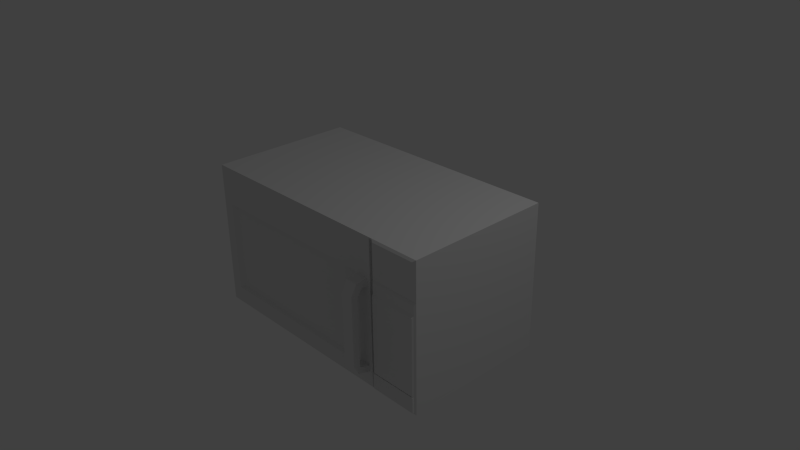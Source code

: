 # Source: microwave.blend  (saved by Blender 2.70.0; exported with 4.5.12 LTS)
import bpy
from mathutils import Matrix  # noqa: F401  (used for matrix-valued properties, if any)

bpy.ops.wm.read_factory_settings(use_empty=True)
scene = bpy.context.scene
scene.name = 'Scene'

# ---- collections
col_collection_1 = bpy.data.collections.new('Collection 1'); scene.collection.children.link(col_collection_1)

# ---- materials (node trees are filled in below, after node groups)
mat_material = bpy.data.materials.new('Material')
mat_material.alpha_threshold = 0.0
mat_material.use_transparent_shadow = False
mat_material.roughness = 0.5
mat_material.line_color = (0.0, 0.0, 0.0, 1.0)

# ---- material node trees

# ---- world
world_world = bpy.data.worlds.new('World'); scene.world = world_world
world_world.color = (0.05088, 0.05088, 0.05088)
world_world.use_sun_shadow = False
world_world.sun_shadow_jitter_overblur = 0.0
world_world.cycles.sampling_method = 'MANUAL'
world_world.cycles.sample_map_resolution = 256

# ---- cameras
cam_camera = bpy.data.cameras.new('Camera')
cam_camera.clip_end = 100.0
cam_camera.lens = 35.0
cam_camera.sensor_width = 32.0
cam_camera.sensor_height = 18.0
cam_camera.ortho_scale = 7.314
cam_camera.dof.focus_distance = 0.0
cam_camera.dof.aperture_fstop = 128.0

# ---- lights
light_lamp = bpy.data.lights.new('Lamp', 'POINT')
light_lamp.transmission_factor = 0.0
light_lamp.cutoff_distance = 30.0
light_lamp.energy = 100.0
light_lamp.shadow_buffer_clip_start = 1.001
light_lamp.shadow_soft_size = 0.1
light_lamp.shadow_maximum_resolution = 0.006
light_lamp.use_absolute_resolution = True
light_lamp.cycles.use_multiple_importance_sampling = False

# ---- meshes
me_cube = bpy.data.meshes.new('Cube')
me_cube.from_pydata([(1.0, 1.0, -1.0), (1.0, -1.0, -1.0), (-1.0, -1.0, -1.0), (-1.0, 1.0, -1.0), (1.0, 1.0, 1.0), (1.0, -1.0, 1.0), (-1.0, -1.0, 1.0), (-1.0, 1.0, 1.0), (0.5928, 1.0, -1.0), (0.5928, -1.0, -1.0), (0.5928, 1.0, 1.0), (0.5928, -1.0, 1.0), (0.6177, 1.0, -1.0), (0.6177, -1.0, -1.0), (0.6177, 1.0, 1.0), (0.6177, -1.0, 1.0), (0.5928, -0.9477, -0.9073), (0.5928, -0.9477, 0.9073), (0.6177, -0.9477, -0.9073), (0.6177, -0.9477, 0.9073), (1.0, 1.0, 0.4812), (1.0, -1.0, 0.4812), (-1.0, -1.0, 0.4812), (-1.0, 1.0, 0.4812), (0.5928, -1.0, 0.4812), (0.5928, 1.0, 0.4812), (0.6177, -1.0, 0.4812), (0.6177, 1.0, 0.4812), (0.5928, -0.9477, 0.4366), (0.6177, -0.9477, 0.4366), (0.9795, -1.023, 0.9722), (0.6382, -1.023, 0.9722), (0.9795, -1.023, 0.509), (0.6382, -1.023, 0.509), (0.9894, -1.021, -0.9589), (0.6283, -1.021, -0.9589), (0.9894, -1.021, 0.4401), (0.6283, -1.021, 0.4401), (0.4466, 1.0, -1.0), (-0.9171, 1.0, -1.0), (0.4466, -1.0, -1.0), (-0.9171, -1.0, -1.0), (0.4466, 1.0, 1.0), (-0.9171, 1.0, 1.0), (0.4466, -1.0, 1.0), (-0.9171, -1.0, 1.0), (0.4466, -1.0, 0.4812), (-0.9171, -1.0, 0.4812), (0.4466, 1.0, 0.4812), (-0.9171, 1.0, 0.4812), (0.5928, -1.0, -0.7746), (0.6177, -1.0, -0.7746), (0.5928, -0.9477, -0.7028), (0.6177, -0.9477, -0.7028), (1.0, 1.0, -0.7746), (1.0, -1.0, -0.7746), (-1.0, -1.0, -0.7746), (-1.0, 1.0, -0.7746), (0.5928, 1.0, -0.7746), (0.6177, 1.0, -0.7746), (0.6283, -1.021, -0.746), (0.9894, -1.021, -0.746), (0.4466, 1.0, -0.7746), (-0.9171, 1.0, -0.7746), (0.4466, -1.0, -0.7746), (-0.9171, -1.0, -0.7746), (0.4084, -0.9535, 0.4475), (-0.8789, -0.9535, 0.4475), (0.4084, -0.9535, -0.7409), (-0.8789, -0.9535, -0.7409), (0.9894, -1.044, -0.9589), (0.6283, -1.044, -0.9589), (0.6283, -1.044, -0.746), (0.9894, -1.044, -0.746), (0.4466, 1.0, 0.3522), (-0.9171, 1.0, 0.3522), (0.5928, -1.0, 0.3522), (0.6177, -1.0, 0.3522), (0.5928, -0.9477, 0.3195), (0.6177, -0.9477, 0.3195), (1.0, 1.0, 0.3522), (1.0, -1.0, 0.3522), (-1.0, -1.0, 0.3522), (-1.0, 1.0, 0.3522), (0.5928, 1.0, 0.3522), (0.6177, 1.0, 0.3522), (0.6283, -1.021, 0.3183), (0.9894, -1.021, 0.3183), (0.4466, -1.0, 0.3522), (-0.9171, -1.0, 0.3522), (0.4084, -0.9535, 0.3254), (-0.8789, -0.9535, 0.3254), (0.5655, -1.0, 0.4725), (0.4739, -1.0, 0.4725), (0.5655, -1.0, 0.3608), (0.4739, -1.0, 0.3608), (0.5655, -1.16, 0.4539), (0.4739, -1.16, 0.4539), (0.5655, -1.076, 0.3795), (0.4739, -1.076, 0.3795), (0.5655, -1.238, 0.3092), (0.4739, -1.238, 0.3092), (0.5655, -1.15, 0.2753), (0.4739, -1.15, 0.2753), (0.5655, -1.238, -0.6206), (0.4739, -1.238, -0.6206), (0.5655, -1.15, -0.6545), (0.4739, -1.15, -0.6545), (0.5655, -1.171, -0.7504), (0.4739, -1.171, -0.7504), (0.5655, -1.134, -0.677), (0.4739, -1.134, -0.677), (0.5655, -1.003, -0.8007), (0.4739, -1.003, -0.8007), (0.5655, -0.9829, -0.7208), (0.4739, -0.9829, -0.7208), (0.634, -1.041, -0.7359), (0.9838, -1.041, -0.7359), (0.634, -1.041, 0.2953), (0.9838, -1.041, 0.2953)], [], [(39, 41, 2, 3), (43, 7, 6, 45), (20, 4, 5, 21), (47, 45, 6, 22), (22, 6, 7, 23), (63, 39, 3, 57), (12, 13, 9, 8), (14, 10, 11, 15), (26, 15, 19, 29), (59, 12, 8, 58), (0, 1, 13, 12), (4, 14, 15, 5), (26, 21, 32, 33), (54, 0, 12, 59), (29, 19, 17, 28), (15, 11, 17, 19), (9, 13, 18, 16), (50, 9, 16, 52), (80, 20, 21, 81), (89, 47, 22, 82), (82, 22, 23, 83), (43, 49, 23, 7), (77, 26, 29, 79), (14, 27, 25, 10), (21, 26, 37, 36), (4, 20, 27, 14), (79, 29, 28, 78), (11, 24, 28, 17), (32, 30, 31, 33), (15, 26, 33, 31), (5, 15, 31, 30), (21, 5, 30, 32), (87, 36, 37, 86), (81, 21, 36, 87), (51, 13, 35, 60), (13, 1, 34, 35), (8, 9, 40, 38), (38, 40, 41, 39), (10, 42, 44, 11), (42, 43, 45, 44), (24, 11, 44, 46), (46, 44, 45, 47), (58, 8, 38, 62), (62, 38, 39, 63), (88, 76, 94, 95), (65, 64, 68, 69), (10, 25, 48, 42), (42, 48, 49, 43), (75, 63, 57, 83), (85, 59, 58, 84), (80, 54, 59, 85), (76, 50, 52, 78), (0, 54, 55, 1), (41, 65, 56, 2), (2, 56, 57, 3), (13, 51, 53, 18), (18, 53, 52, 16), (61, 60, 72, 73), (1, 55, 61, 34), (77, 51, 60, 86), (84, 58, 62, 74), (74, 62, 63, 75), (9, 50, 64, 40), (40, 64, 65, 41), (90, 66, 67, 91), (89, 65, 69, 91), (88, 46, 66, 90), (46, 47, 67, 66), (70, 73, 72, 71), (34, 61, 73, 70), (60, 35, 71, 72), (35, 34, 70, 71), (54, 80, 81, 55), (65, 89, 82, 56), (56, 82, 83, 57), (51, 77, 79, 53), (53, 79, 78, 52), (87, 86, 118, 119), (55, 81, 87, 61), (50, 76, 88, 64), (49, 75, 83, 23), (27, 85, 84, 25), (20, 80, 85, 27), (24, 76, 78, 28), (26, 77, 86, 37), (25, 84, 74, 48), (48, 74, 75, 49), (68, 90, 91, 69), (47, 89, 91, 67), (64, 88, 90, 68), (95, 94, 98, 99), (46, 88, 95, 93), (76, 24, 92, 94), (24, 46, 93, 92), (99, 98, 102, 103), (93, 95, 99, 97), (94, 92, 96, 98), (92, 93, 97, 96), (103, 102, 106, 107), (97, 99, 103, 101), (98, 96, 100, 102), (96, 97, 101, 100), (107, 106, 110, 111), (101, 103, 107, 105), (102, 100, 104, 106), (100, 101, 105, 104), (111, 110, 114, 115), (105, 107, 111, 109), (106, 104, 108, 110), (104, 105, 109, 108), (114, 112, 113, 115), (109, 111, 115, 113), (110, 108, 112, 114), (108, 109, 113, 112), (117, 119, 118, 116), (61, 87, 119, 117), (86, 60, 116, 118), (60, 61, 117, 116)])
me_cube.materials.append(mat_material)
me_cube.use_remesh_preserve_volume = False
me_cube.use_remesh_preserve_attributes = False
me_cube.use_mirror_vertex_groups = False
me_cube.update()

# ---- objects
ob_cube = bpy.data.objects.new('Cube', me_cube)
ob_lamp = bpy.data.objects.new('Lamp', light_lamp)
ob_camera = bpy.data.objects.new('Camera', cam_camera)

# ---- transforms, parenting, visibility, modifiers, constraints
ob_cube.location = (0.0, 0.0, 0.0)
ob_cube.scale = (1.811, 1.0, 1.0)
ob_cube.lock_rotations_4d = False
ob_cube.empty_display_type = 'ARROWS'
ob_cube.lineart.crease_threshold = 0.0
ob_lamp.location = (4.076, 1.005, 5.904)
ob_lamp.rotation_euler = (0.6503, 0.05522, 1.866)
ob_lamp.lock_rotations_4d = False
ob_lamp.empty_display_type = 'ARROWS'
ob_lamp.color = (0.0, 0.0, 0.0, 0.0)
ob_lamp.lineart.crease_threshold = 0.0
ob_camera.location = (7.481, -6.508, 5.344)
ob_camera.rotation_euler = (1.109, 0.01082, 0.8149)
ob_camera.lock_rotations_4d = False
ob_camera.empty_display_type = 'ARROWS'
ob_camera.color = (0.0, 0.0, 0.0, 0.0)
ob_camera.display_type = 'WIRE'
ob_camera.lineart.crease_threshold = 0.0

# ---- collection membership
col_collection_1.objects.link(ob_cube)
col_collection_1.objects.link(ob_lamp)
col_collection_1.objects.link(ob_camera)

# ---- scene / render settings (as saved in the file)
scene.camera = ob_camera
scene.frame_start = 1; scene.frame_end = 250; scene.frame_set(1)
scene.render.engine = 'BLENDER_EEVEE_NEXT'
scene.render.resolution_percentage = 50
scene.render.dither_intensity = 0.0
scene.cycles.use_denoising = False
scene.cycles.samples = 10
scene.cycles.sampling_pattern = 'TABULATED_SOBOL'
scene.cycles.light_sampling_threshold = 0.0
scene.cycles.use_adaptive_sampling = False
scene.cycles.use_light_tree = False
scene.cycles.blur_glossy = 0.0
scene.cycles.volume_bounces = 1
scene.cycles.pixel_filter_type = 'GAUSSIAN'
scene.cycles.sample_clamp_indirect = 0.0
scene.view_settings.view_transform = 'Standard'
bpy.context.view_layer.update()
